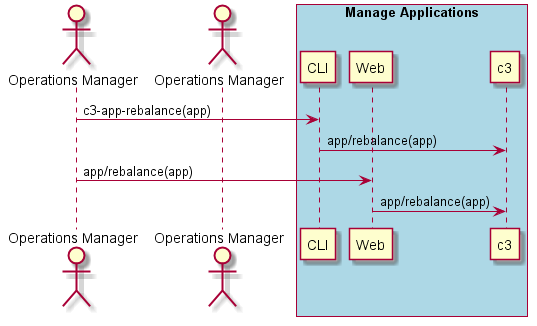

The diagram above was rendered by PlantUML. Its source (embedded in the PNG):
@startuml
Actor "Operations Manager" as A
Actor "Operations Manager" as OM

box "Manage Applications" #lightblue
participant CLI as CLI
participant Web as Web
participant "c3" as S
A -> CLI : c3-app-rebalance(app)
CLI -> S : app/rebalance(app)
A -> Web : app/rebalance(app)
Web -> S : app/rebalance(app)
end box

@enduml